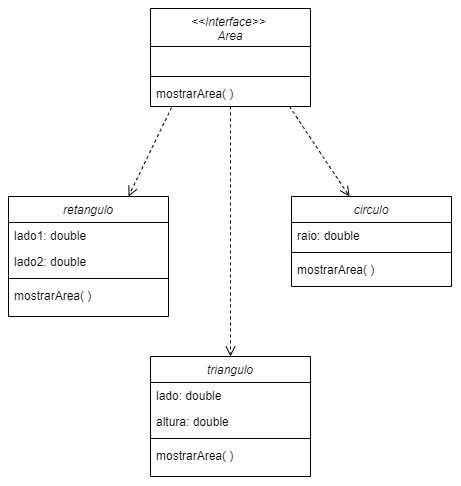

The diagram above was exported from draw.io. Its source (the exported page's mxGraphModel, read from the mxfile embedded in the PNG):
<mxGraphModel dx="1433" dy="649" grid="1" gridSize="10" guides="1" tooltips="1" connect="1" arrows="1" fold="1" page="1" pageScale="1" pageWidth="827" pageHeight="1169" math="0" shadow="0">
  <root>
    <mxCell id="WIyWlLk6GJQsqaUBKTNV-0" />
    <mxCell id="WIyWlLk6GJQsqaUBKTNV-1" parent="WIyWlLk6GJQsqaUBKTNV-0" />
    <mxCell id="zkfFHV4jXpPFQw0GAbJ--0" value="retangulo" style="swimlane;fontStyle=2;align=center;verticalAlign=top;childLayout=stackLayout;horizontal=1;startSize=26;horizontalStack=0;resizeParent=1;resizeLast=0;collapsible=1;marginBottom=0;rounded=0;shadow=0;strokeWidth=1;" parent="WIyWlLk6GJQsqaUBKTNV-1" vertex="1">
      <mxGeometry x="40" y="228" width="160" height="120" as="geometry">
        <mxRectangle x="230" y="140" width="160" height="26" as="alternateBounds" />
      </mxGeometry>
    </mxCell>
    <mxCell id="zkfFHV4jXpPFQw0GAbJ--1" value="lado1: double" style="text;align=left;verticalAlign=top;spacingLeft=4;spacingRight=4;overflow=hidden;rotatable=0;points=[[0,0.5],[1,0.5]];portConstraint=eastwest;" parent="zkfFHV4jXpPFQw0GAbJ--0" vertex="1">
      <mxGeometry y="26" width="160" height="26" as="geometry" />
    </mxCell>
    <mxCell id="zkfFHV4jXpPFQw0GAbJ--2" value="lado2: double" style="text;align=left;verticalAlign=top;spacingLeft=4;spacingRight=4;overflow=hidden;rotatable=0;points=[[0,0.5],[1,0.5]];portConstraint=eastwest;rounded=0;shadow=0;html=0;" parent="zkfFHV4jXpPFQw0GAbJ--0" vertex="1">
      <mxGeometry y="52" width="160" height="26" as="geometry" />
    </mxCell>
    <mxCell id="zkfFHV4jXpPFQw0GAbJ--4" value="" style="line;html=1;strokeWidth=1;align=left;verticalAlign=middle;spacingTop=-1;spacingLeft=3;spacingRight=3;rotatable=0;labelPosition=right;points=[];portConstraint=eastwest;" parent="zkfFHV4jXpPFQw0GAbJ--0" vertex="1">
      <mxGeometry y="78" width="160" height="8" as="geometry" />
    </mxCell>
    <mxCell id="zkfFHV4jXpPFQw0GAbJ--5" value="mostrarArea( )" style="text;align=left;verticalAlign=top;spacingLeft=4;spacingRight=4;overflow=hidden;rotatable=0;points=[[0,0.5],[1,0.5]];portConstraint=eastwest;" parent="zkfFHV4jXpPFQw0GAbJ--0" vertex="1">
      <mxGeometry y="86" width="160" height="26" as="geometry" />
    </mxCell>
    <mxCell id="7hRF-7F2zfIJ_3YnweU0-0" value="circulo" style="swimlane;fontStyle=2;align=center;verticalAlign=top;childLayout=stackLayout;horizontal=1;startSize=26;horizontalStack=0;resizeParent=1;resizeLast=0;collapsible=1;marginBottom=0;rounded=0;shadow=0;strokeWidth=1;" parent="WIyWlLk6GJQsqaUBKTNV-1" vertex="1">
      <mxGeometry x="323" y="228" width="160" height="90" as="geometry">
        <mxRectangle x="230" y="140" width="160" height="26" as="alternateBounds" />
      </mxGeometry>
    </mxCell>
    <mxCell id="7hRF-7F2zfIJ_3YnweU0-1" value="raio: double" style="text;align=left;verticalAlign=top;spacingLeft=4;spacingRight=4;overflow=hidden;rotatable=0;points=[[0,0.5],[1,0.5]];portConstraint=eastwest;" parent="7hRF-7F2zfIJ_3YnweU0-0" vertex="1">
      <mxGeometry y="26" width="160" height="26" as="geometry" />
    </mxCell>
    <mxCell id="7hRF-7F2zfIJ_3YnweU0-3" value="" style="line;html=1;strokeWidth=1;align=left;verticalAlign=middle;spacingTop=-1;spacingLeft=3;spacingRight=3;rotatable=0;labelPosition=right;points=[];portConstraint=eastwest;" parent="7hRF-7F2zfIJ_3YnweU0-0" vertex="1">
      <mxGeometry y="52" width="160" height="8" as="geometry" />
    </mxCell>
    <mxCell id="7hRF-7F2zfIJ_3YnweU0-4" value="mostrarArea( )" style="text;align=left;verticalAlign=top;spacingLeft=4;spacingRight=4;overflow=hidden;rotatable=0;points=[[0,0.5],[1,0.5]];portConstraint=eastwest;" parent="7hRF-7F2zfIJ_3YnweU0-0" vertex="1">
      <mxGeometry y="60" width="160" height="26" as="geometry" />
    </mxCell>
    <mxCell id="7hRF-7F2zfIJ_3YnweU0-5" value="triangulo" style="swimlane;fontStyle=2;align=center;verticalAlign=top;childLayout=stackLayout;horizontal=1;startSize=26;horizontalStack=0;resizeParent=1;resizeLast=0;collapsible=1;marginBottom=0;rounded=0;shadow=0;strokeWidth=1;" parent="WIyWlLk6GJQsqaUBKTNV-1" vertex="1">
      <mxGeometry x="182" y="388" width="160" height="120" as="geometry">
        <mxRectangle x="230" y="140" width="160" height="26" as="alternateBounds" />
      </mxGeometry>
    </mxCell>
    <mxCell id="7hRF-7F2zfIJ_3YnweU0-6" value="lado: double" style="text;align=left;verticalAlign=top;spacingLeft=4;spacingRight=4;overflow=hidden;rotatable=0;points=[[0,0.5],[1,0.5]];portConstraint=eastwest;" parent="7hRF-7F2zfIJ_3YnweU0-5" vertex="1">
      <mxGeometry y="26" width="160" height="26" as="geometry" />
    </mxCell>
    <mxCell id="7hRF-7F2zfIJ_3YnweU0-7" value="altura: double" style="text;align=left;verticalAlign=top;spacingLeft=4;spacingRight=4;overflow=hidden;rotatable=0;points=[[0,0.5],[1,0.5]];portConstraint=eastwest;rounded=0;shadow=0;html=0;" parent="7hRF-7F2zfIJ_3YnweU0-5" vertex="1">
      <mxGeometry y="52" width="160" height="26" as="geometry" />
    </mxCell>
    <mxCell id="7hRF-7F2zfIJ_3YnweU0-8" value="" style="line;html=1;strokeWidth=1;align=left;verticalAlign=middle;spacingTop=-1;spacingLeft=3;spacingRight=3;rotatable=0;labelPosition=right;points=[];portConstraint=eastwest;" parent="7hRF-7F2zfIJ_3YnweU0-5" vertex="1">
      <mxGeometry y="78" width="160" height="8" as="geometry" />
    </mxCell>
    <mxCell id="7hRF-7F2zfIJ_3YnweU0-9" value="mostrarArea( )" style="text;align=left;verticalAlign=top;spacingLeft=4;spacingRight=4;overflow=hidden;rotatable=0;points=[[0,0.5],[1,0.5]];portConstraint=eastwest;" parent="7hRF-7F2zfIJ_3YnweU0-5" vertex="1">
      <mxGeometry y="86" width="160" height="26" as="geometry" />
    </mxCell>
    <mxCell id="rB410IYKba8m_WW3kC99-0" value="&lt;&lt;Interface&gt;&gt; &#10;Area" style="swimlane;fontStyle=2;align=center;verticalAlign=top;childLayout=stackLayout;horizontal=1;startSize=38;horizontalStack=0;resizeParent=1;resizeLast=0;collapsible=1;marginBottom=0;rounded=0;shadow=0;strokeWidth=1;" vertex="1" parent="WIyWlLk6GJQsqaUBKTNV-1">
      <mxGeometry x="182" y="40" width="160" height="98" as="geometry">
        <mxRectangle x="230" y="140" width="160" height="26" as="alternateBounds" />
      </mxGeometry>
    </mxCell>
    <mxCell id="rB410IYKba8m_WW3kC99-1" value=" " style="text;align=left;verticalAlign=top;spacingLeft=4;spacingRight=4;overflow=hidden;rotatable=0;points=[[0,0.5],[1,0.5]];portConstraint=eastwest;" vertex="1" parent="rB410IYKba8m_WW3kC99-0">
      <mxGeometry y="38" width="160" height="26" as="geometry" />
    </mxCell>
    <mxCell id="rB410IYKba8m_WW3kC99-2" value="" style="line;html=1;strokeWidth=1;align=left;verticalAlign=middle;spacingTop=-1;spacingLeft=3;spacingRight=3;rotatable=0;labelPosition=right;points=[];portConstraint=eastwest;" vertex="1" parent="rB410IYKba8m_WW3kC99-0">
      <mxGeometry y="64" width="160" height="8" as="geometry" />
    </mxCell>
    <mxCell id="rB410IYKba8m_WW3kC99-3" value="mostrarArea( )" style="text;align=left;verticalAlign=top;spacingLeft=4;spacingRight=4;overflow=hidden;rotatable=0;points=[[0,0.5],[1,0.5]];portConstraint=eastwest;" vertex="1" parent="rB410IYKba8m_WW3kC99-0">
      <mxGeometry y="72" width="160" height="26" as="geometry" />
    </mxCell>
    <mxCell id="rB410IYKba8m_WW3kC99-5" value="" style="endArrow=open;html=1;rounded=0;fontSize=12;startSize=8;endSize=8;curved=1;entryX=0.5;entryY=0;entryDx=0;entryDy=0;dashed=1;endFill=0;" edge="1" parent="WIyWlLk6GJQsqaUBKTNV-1" source="rB410IYKba8m_WW3kC99-3" target="7hRF-7F2zfIJ_3YnweU0-5">
      <mxGeometry width="50" height="50" relative="1" as="geometry">
        <mxPoint x="232" y="368" as="sourcePoint" />
        <mxPoint x="282" y="318" as="targetPoint" />
      </mxGeometry>
    </mxCell>
    <mxCell id="rB410IYKba8m_WW3kC99-6" value="" style="endArrow=open;html=1;rounded=0;fontSize=12;startSize=8;endSize=8;curved=1;entryX=0.25;entryY=0;entryDx=0;entryDy=0;dashed=1;endFill=0;" edge="1" parent="WIyWlLk6GJQsqaUBKTNV-1">
      <mxGeometry width="50" height="50" relative="1" as="geometry">
        <mxPoint x="321" y="138" as="sourcePoint" />
        <mxPoint x="380.9999999999999" y="228" as="targetPoint" />
      </mxGeometry>
    </mxCell>
    <mxCell id="rB410IYKba8m_WW3kC99-7" value="" style="endArrow=open;html=1;rounded=0;fontSize=12;startSize=8;endSize=8;curved=1;entryX=0.75;entryY=0;entryDx=0;entryDy=0;dashed=1;endFill=0;" edge="1" parent="WIyWlLk6GJQsqaUBKTNV-1" target="zkfFHV4jXpPFQw0GAbJ--0">
      <mxGeometry width="50" height="50" relative="1" as="geometry">
        <mxPoint x="203" y="139" as="sourcePoint" />
        <mxPoint x="263" y="229" as="targetPoint" />
      </mxGeometry>
    </mxCell>
  </root>
</mxGraphModel>